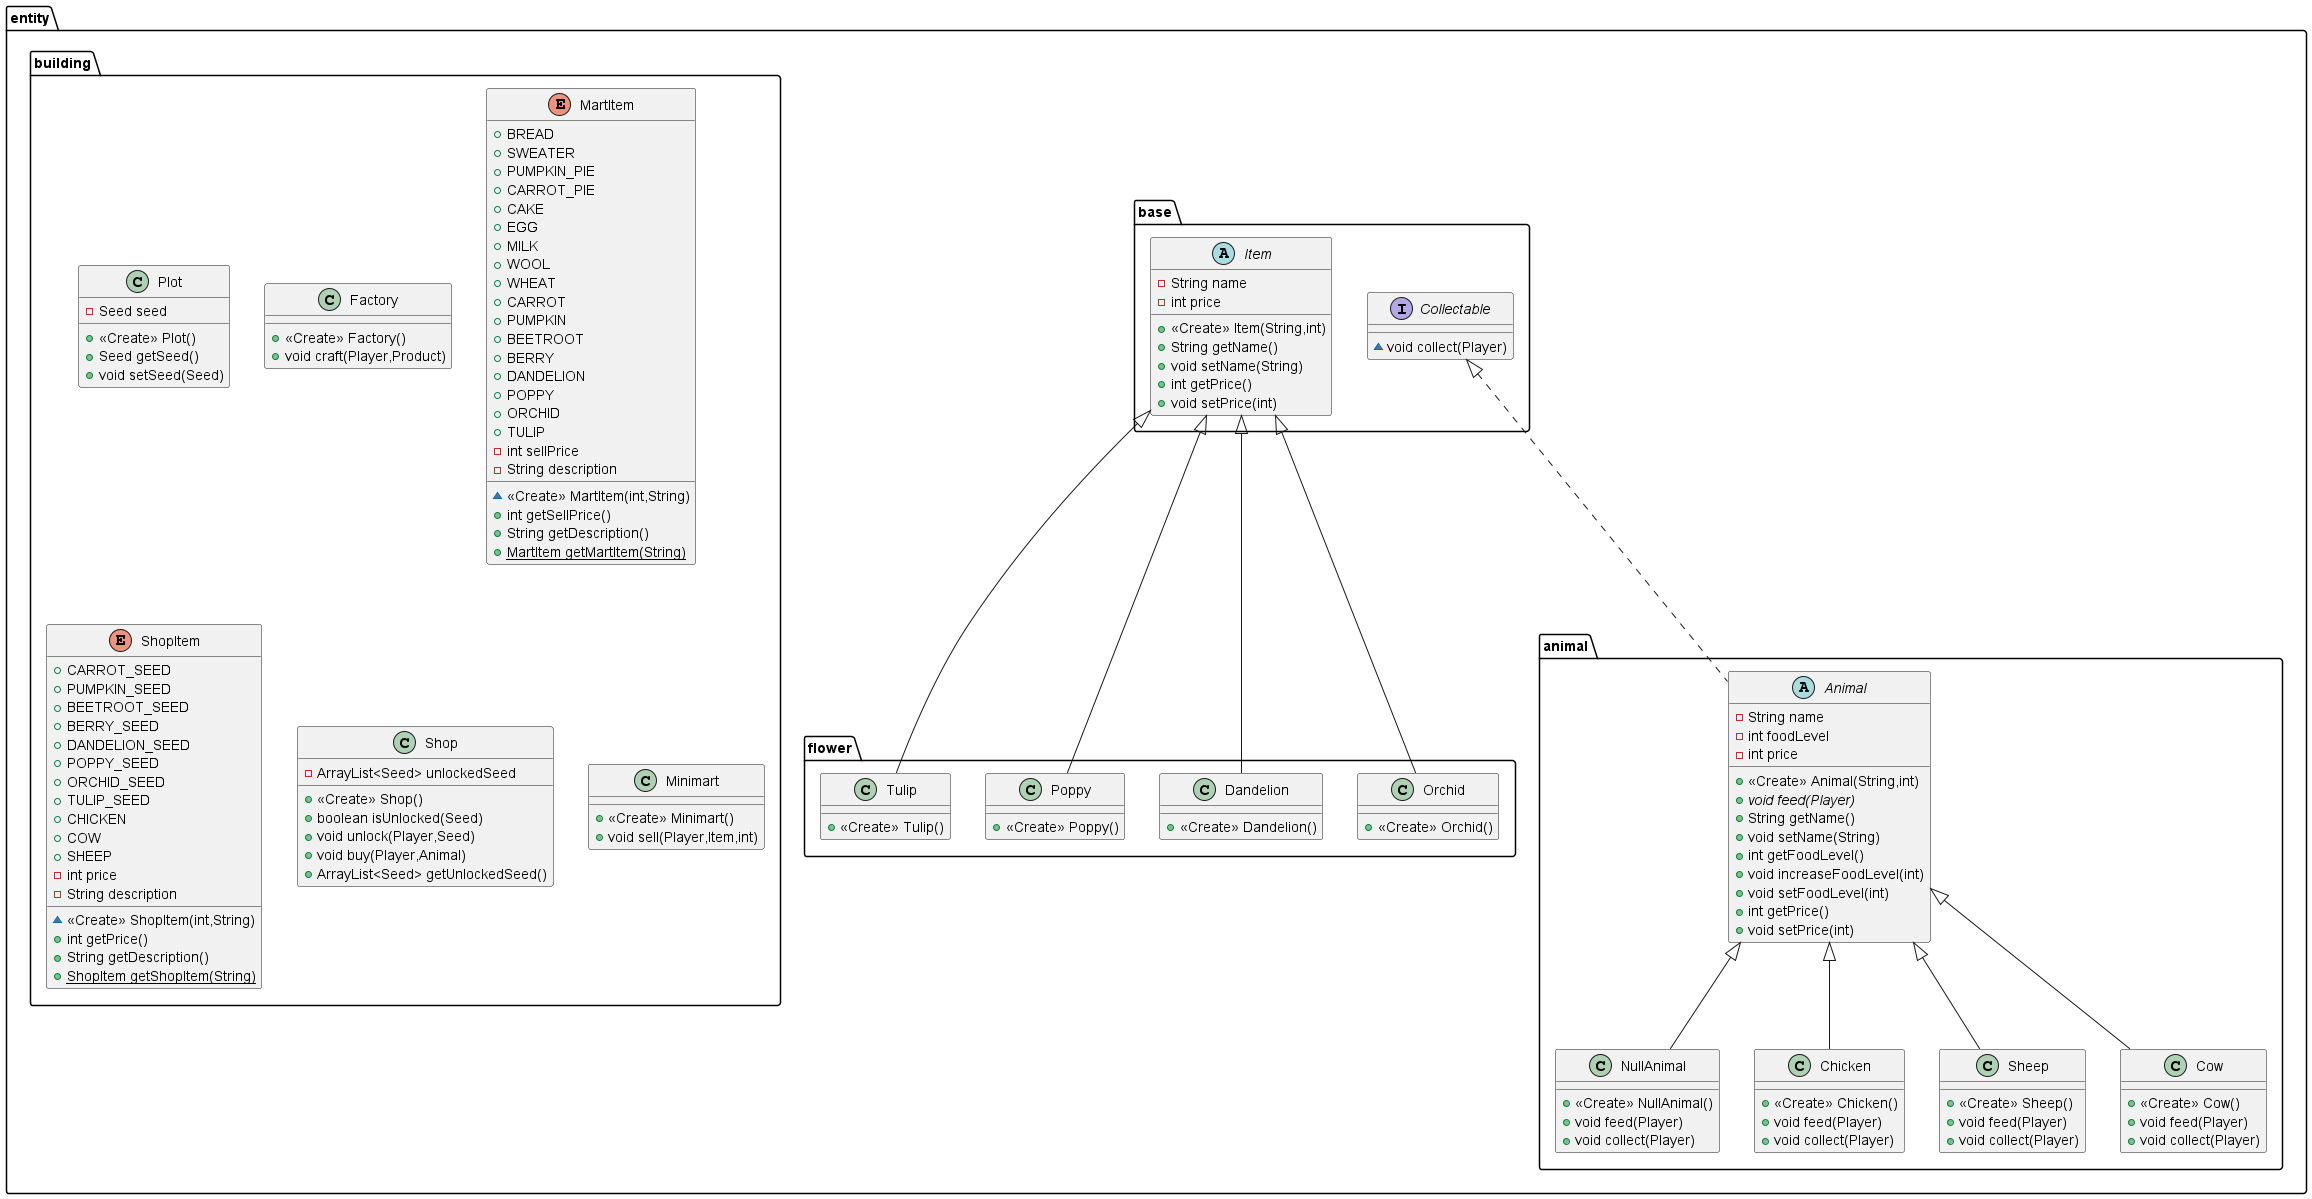

The diagram above was rendered by PlantUML. Its source (embedded in the PNG):
@startuml
class entity.flower.Orchid {
+ <<Create>> Orchid()
}
abstract class entity.base.Item {
- String name
- int price
+ <<Create>> Item(String,int)
+ String getName()
+ void setName(String)
+ int getPrice()
+ void setPrice(int)
}
class entity.flower.Dandelion {
+ <<Create>> Dandelion()
}
class entity.building.Plot {
- Seed seed
+ <<Create>> Plot()
+ Seed getSeed()
+ void setSeed(Seed)
}
class entity.building.Factory {
+ <<Create>> Factory()
+ void craft(Player,Product)
}
enum entity.building.MartItem {
+  BREAD
+  SWEATER
+  PUMPKIN_PIE
+  CARROT_PIE
+  CAKE
+  EGG
+  MILK
+  WOOL
+  WHEAT
+  CARROT
+  PUMPKIN
+  BEETROOT
+  BERRY
+  DANDELION
+  POPPY
+  ORCHID
+  TULIP
- int sellPrice
- String description
~ <<Create>> MartItem(int,String)
+ int getSellPrice()
+ String getDescription()
+ {static} MartItem getMartItem(String)
}
abstract class entity.animal.Animal {
- String name
- int foodLevel
- int price
+ <<Create>> Animal(String,int)
+ {abstract}void feed(Player)
+ String getName()
+ void setName(String)
+ int getFoodLevel()
+ void increaseFoodLevel(int)
+ void setFoodLevel(int)
+ int getPrice()
+ void setPrice(int)
}
enum entity.building.ShopItem {
+  CARROT_SEED
+  PUMPKIN_SEED
+  BEETROOT_SEED
+  BERRY_SEED
+  DANDELION_SEED
+  POPPY_SEED
+  ORCHID_SEED
+  TULIP_SEED
+  CHICKEN
+  COW
+  SHEEP
- int price
- String description
~ <<Create>> ShopItem(int,String)
+ int getPrice()
+ String getDescription()
+ {static} ShopItem getShopItem(String)
}
class entity.building.Shop {
- ArrayList<Seed> unlockedSeed
+ <<Create>> Shop()
+ boolean isUnlocked(Seed)
+ void unlock(Player,Seed)
+ void buy(Player,Animal)
+ ArrayList<Seed> getUnlockedSeed()
}
class entity.animal.NullAnimal {
+ <<Create>> NullAnimal()
+ void feed(Player)
+ void collect(Player)
}
class entity.building.Minimart {
+ <<Create>> Minimart()
+ void sell(Player,Item,int)
}
class entity.animal.Chicken {
+ <<Create>> Chicken()
+ void feed(Player)
+ void collect(Player)
}
class entity.flower.Poppy {
+ <<Create>> Poppy()
}
class entity.animal.Sheep {
+ <<Create>> Sheep()
+ void feed(Player)
+ void collect(Player)
}
class entity.flower.Tulip {
+ <<Create>> Tulip()
}
interface entity.base.Collectable {
~ void collect(Player)
}
class entity.animal.Cow {
+ <<Create>> Cow()
+ void feed(Player)
+ void collect(Player)
}


entity.base.Item <|-- entity.flower.Orchid
entity.base.Item <|-- entity.flower.Dandelion
entity.base.Collectable <|.. entity.animal.Animal
entity.animal.Animal <|-- entity.animal.NullAnimal
entity.animal.Animal <|-- entity.animal.Chicken
entity.base.Item <|-- entity.flower.Poppy
entity.animal.Animal <|-- entity.animal.Sheep
entity.base.Item <|-- entity.flower.Tulip
entity.animal.Animal <|-- entity.animal.Cow
@enduml